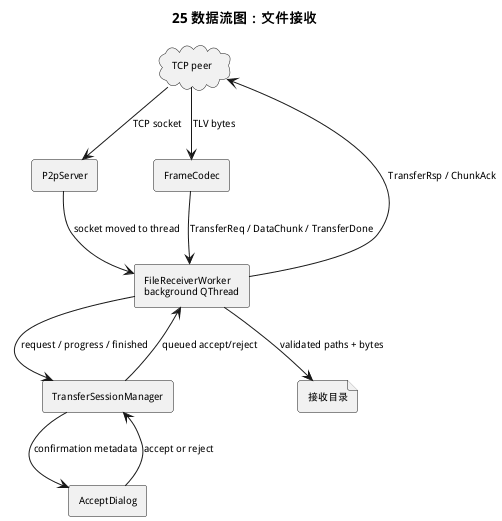

The diagram above was rendered by PlantUML. Its source (embedded in the PNG):
@startuml
title 25 数据流图：文件接收
skinparam defaultFontSize 10

cloud "TCP peer" as Peer
rectangle P2pServer as P2p
rectangle "FileReceiverWorker\nbackground QThread" as Receiver
rectangle FrameCodec as Codec
rectangle TransferSessionManager as Tsm
rectangle AcceptDialog as Dialog
file "接收目录" as Target

Peer --> P2p : TCP socket
P2p --> Receiver : socket moved to thread
Peer --> Codec : TLV bytes
Codec --> Receiver : TransferReq / DataChunk / TransferDone
Receiver --> Tsm : request / progress / finished
Tsm --> Dialog : confirmation metadata
Dialog --> Tsm : accept or reject
Tsm --> Receiver : queued accept/reject
Receiver --> Target : validated paths + bytes
Receiver --> Peer : TransferRsp / ChunkAck
@enduml